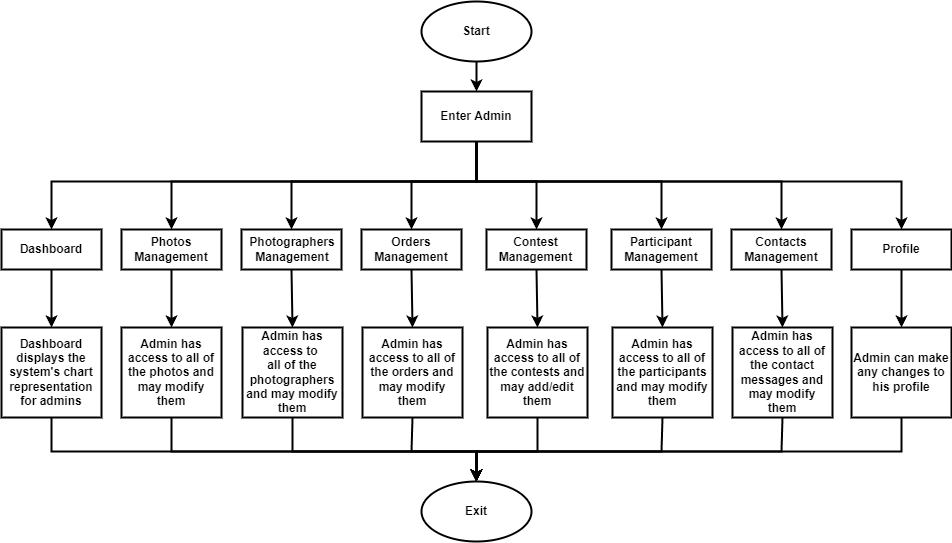

The diagram above was exported from draw.io. Its source (the exported page's mxGraphModel, read from the mxfile embedded in the PNG):
<mxGraphModel dx="1673" dy="896" grid="1" gridSize="10" guides="1" tooltips="1" connect="1" arrows="1" fold="1" page="1" pageScale="1" pageWidth="1654" pageHeight="1169" math="0" shadow="0">
  <root>
    <mxCell id="0" />
    <mxCell id="1" parent="0" />
    <mxCell id="9WNa13VMC8HBPpSTCZ-N-1" value="" style="ellipse;whiteSpace=wrap;html=1;fillColor=none;fontStyle=1;strokeWidth=2;" parent="1" vertex="1">
      <mxGeometry x="700" y="10" width="110" height="60" as="geometry" />
    </mxCell>
    <mxCell id="9WNa13VMC8HBPpSTCZ-N-2" value="" style="rounded=0;whiteSpace=wrap;html=1;fillColor=none;fontStyle=1;strokeWidth=2;" parent="1" vertex="1">
      <mxGeometry x="700" y="100" width="110" height="50" as="geometry" />
    </mxCell>
    <mxCell id="9WNa13VMC8HBPpSTCZ-N-6" value="" style="rounded=0;whiteSpace=wrap;html=1;fillColor=none;fontStyle=1;strokeWidth=2;" parent="1" vertex="1">
      <mxGeometry x="640" y="238" width="100" height="40" as="geometry" />
    </mxCell>
    <mxCell id="9WNa13VMC8HBPpSTCZ-N-7" value="" style="rounded=0;whiteSpace=wrap;html=1;fillColor=none;fontStyle=1;strokeWidth=2;" parent="1" vertex="1">
      <mxGeometry x="765" y="238" width="100" height="40" as="geometry" />
    </mxCell>
    <mxCell id="9WNa13VMC8HBPpSTCZ-N-8" value="" style="rounded=0;whiteSpace=wrap;html=1;fillColor=none;fontStyle=1;strokeWidth=2;" parent="1" vertex="1">
      <mxGeometry x="890" y="238" width="100" height="40" as="geometry" />
    </mxCell>
    <mxCell id="9WNa13VMC8HBPpSTCZ-N-9" value="" style="rounded=0;whiteSpace=wrap;html=1;fillColor=none;fontStyle=1;strokeWidth=2;" parent="1" vertex="1">
      <mxGeometry x="1010" y="238" width="100" height="40" as="geometry" />
    </mxCell>
    <mxCell id="9WNa13VMC8HBPpSTCZ-N-10" value="" style="rounded=0;whiteSpace=wrap;html=1;fillColor=none;fontStyle=1;strokeWidth=2;" parent="1" vertex="1">
      <mxGeometry x="520" y="238" width="100" height="40" as="geometry" />
    </mxCell>
    <mxCell id="9WNa13VMC8HBPpSTCZ-N-13" value="Orders Management" style="text;html=1;strokeColor=none;fillColor=none;align=center;verticalAlign=middle;whiteSpace=wrap;rounded=0;fontStyle=1;strokeWidth=2;" parent="1" vertex="1">
      <mxGeometry x="650" y="243" width="80" height="30" as="geometry" />
    </mxCell>
    <mxCell id="9WNa13VMC8HBPpSTCZ-N-14" value="Profile" style="text;html=1;strokeColor=none;fillColor=none;align=center;verticalAlign=middle;whiteSpace=wrap;rounded=0;fontStyle=1;strokeWidth=2;" parent="1" vertex="1">
      <mxGeometry x="1140" y="243" width="80" height="30" as="geometry" />
    </mxCell>
    <mxCell id="9WNa13VMC8HBPpSTCZ-N-15" value="Contest Management" style="text;html=1;strokeColor=none;fillColor=none;align=center;verticalAlign=middle;whiteSpace=wrap;rounded=0;fontStyle=1;strokeWidth=2;" parent="1" vertex="1">
      <mxGeometry x="772.5" y="243" width="85" height="30" as="geometry" />
    </mxCell>
    <mxCell id="9WNa13VMC8HBPpSTCZ-N-16" value="Participant Management" style="text;html=1;strokeColor=none;fillColor=none;align=center;verticalAlign=middle;whiteSpace=wrap;rounded=0;fontStyle=1;strokeWidth=2;" parent="1" vertex="1">
      <mxGeometry x="900" y="243" width="80" height="30" as="geometry" />
    </mxCell>
    <mxCell id="9WNa13VMC8HBPpSTCZ-N-17" value="Contacts Management" style="text;html=1;strokeColor=none;fillColor=none;align=center;verticalAlign=middle;whiteSpace=wrap;rounded=0;fontStyle=1;strokeWidth=2;" parent="1" vertex="1">
      <mxGeometry x="1020" y="243" width="80" height="30" as="geometry" />
    </mxCell>
    <mxCell id="9WNa13VMC8HBPpSTCZ-N-19" value="" style="rounded=0;whiteSpace=wrap;html=1;fillColor=none;fontStyle=1;strokeWidth=2;" parent="1" vertex="1">
      <mxGeometry x="521" y="336" width="100" height="90" as="geometry" />
    </mxCell>
    <mxCell id="9WNa13VMC8HBPpSTCZ-N-20" value="" style="rounded=0;whiteSpace=wrap;html=1;fillColor=none;fontStyle=1;strokeWidth=2;" parent="1" vertex="1">
      <mxGeometry x="641" y="336" width="100" height="90" as="geometry" />
    </mxCell>
    <mxCell id="9WNa13VMC8HBPpSTCZ-N-21" value="" style="rounded=0;whiteSpace=wrap;html=1;fillColor=none;fontStyle=1;strokeWidth=2;" parent="1" vertex="1">
      <mxGeometry x="766" y="336" width="100" height="90" as="geometry" />
    </mxCell>
    <mxCell id="9WNa13VMC8HBPpSTCZ-N-22" value="" style="rounded=0;whiteSpace=wrap;html=1;fillColor=none;fontStyle=1;strokeWidth=2;" parent="1" vertex="1">
      <mxGeometry x="891" y="336" width="100" height="90" as="geometry" />
    </mxCell>
    <mxCell id="9WNa13VMC8HBPpSTCZ-N-23" value="" style="rounded=0;whiteSpace=wrap;html=1;fillColor=none;fontStyle=1;strokeWidth=2;" parent="1" vertex="1">
      <mxGeometry x="1011" y="336" width="100" height="90" as="geometry" />
    </mxCell>
    <mxCell id="9WNa13VMC8HBPpSTCZ-N-27" value="Admin has access to all of the orders and may modify them" style="text;html=1;strokeColor=none;fillColor=none;align=center;verticalAlign=middle;whiteSpace=wrap;rounded=0;fontStyle=1;strokeWidth=2;" parent="1" vertex="1">
      <mxGeometry x="641" y="346" width="100" height="70" as="geometry" />
    </mxCell>
    <mxCell id="9WNa13VMC8HBPpSTCZ-N-28" value="Admin has access to &lt;br&gt;all of the photographers and may modify them" style="text;html=1;strokeColor=none;fillColor=none;align=center;verticalAlign=middle;whiteSpace=wrap;rounded=0;fontStyle=1;strokeWidth=2;" parent="1" vertex="1">
      <mxGeometry x="521" y="336" width="100" height="90" as="geometry" />
    </mxCell>
    <mxCell id="9WNa13VMC8HBPpSTCZ-N-30" value="Admin has access to all of the contests and may add/edit them" style="text;html=1;strokeColor=none;fillColor=none;align=center;verticalAlign=middle;whiteSpace=wrap;rounded=0;fontStyle=1;strokeWidth=2;" parent="1" vertex="1">
      <mxGeometry x="766" y="346" width="100" height="70" as="geometry" />
    </mxCell>
    <mxCell id="9WNa13VMC8HBPpSTCZ-N-31" value="Admin has access to all of the participants and may modify them" style="text;html=1;strokeColor=none;fillColor=none;align=center;verticalAlign=middle;whiteSpace=wrap;rounded=0;fontStyle=1;strokeWidth=2;" parent="1" vertex="1">
      <mxGeometry x="891" y="346" width="100" height="70" as="geometry" />
    </mxCell>
    <mxCell id="9WNa13VMC8HBPpSTCZ-N-33" value="Admin has access to all of the contact messages and may modify them" style="text;html=1;strokeColor=none;fillColor=none;align=center;verticalAlign=middle;whiteSpace=wrap;rounded=0;fontStyle=1;strokeWidth=2;" parent="1" vertex="1">
      <mxGeometry x="1011" y="346" width="100" height="70" as="geometry" />
    </mxCell>
    <mxCell id="9WNa13VMC8HBPpSTCZ-N-35" value="" style="ellipse;whiteSpace=wrap;html=1;fillColor=none;fontStyle=1;strokeWidth=2;" parent="1" vertex="1">
      <mxGeometry x="700" y="490" width="110" height="60" as="geometry" />
    </mxCell>
    <mxCell id="9WNa13VMC8HBPpSTCZ-N-36" value="" style="endArrow=classic;html=1;rounded=0;exitX=0.5;exitY=1;exitDx=0;exitDy=0;strokeWidth=2;" parent="1" source="9WNa13VMC8HBPpSTCZ-N-1" target="9WNa13VMC8HBPpSTCZ-N-2" edge="1">
      <mxGeometry width="50" height="50" relative="1" as="geometry">
        <mxPoint x="840" y="200" as="sourcePoint" />
        <mxPoint x="890" y="150" as="targetPoint" />
      </mxGeometry>
    </mxCell>
    <mxCell id="9WNa13VMC8HBPpSTCZ-N-52" value="" style="endArrow=classic;html=1;rounded=0;strokeWidth=2;entryX=0.5;entryY=0;entryDx=0;entryDy=0;exitX=0.5;exitY=1;exitDx=0;exitDy=0;" parent="1" source="9WNa13VMC8HBPpSTCZ-N-10" target="9WNa13VMC8HBPpSTCZ-N-19" edge="1">
      <mxGeometry width="50" height="50" relative="1" as="geometry">
        <mxPoint x="580" y="359" as="sourcePoint" />
        <mxPoint x="630" y="309" as="targetPoint" />
      </mxGeometry>
    </mxCell>
    <mxCell id="9WNa13VMC8HBPpSTCZ-N-53" value="" style="endArrow=classic;html=1;rounded=0;strokeWidth=2;entryX=0.5;entryY=0;entryDx=0;entryDy=0;exitX=0.5;exitY=1;exitDx=0;exitDy=0;" parent="1" source="9WNa13VMC8HBPpSTCZ-N-6" target="9WNa13VMC8HBPpSTCZ-N-20" edge="1">
      <mxGeometry width="50" height="50" relative="1" as="geometry">
        <mxPoint x="670" y="359" as="sourcePoint" />
        <mxPoint x="720" y="309" as="targetPoint" />
      </mxGeometry>
    </mxCell>
    <mxCell id="9WNa13VMC8HBPpSTCZ-N-54" value="" style="endArrow=classic;html=1;rounded=0;strokeWidth=2;entryX=0.5;entryY=0;entryDx=0;entryDy=0;exitX=0.5;exitY=1;exitDx=0;exitDy=0;" parent="1" source="9WNa13VMC8HBPpSTCZ-N-7" target="9WNa13VMC8HBPpSTCZ-N-21" edge="1">
      <mxGeometry width="50" height="50" relative="1" as="geometry">
        <mxPoint x="880" y="339" as="sourcePoint" />
        <mxPoint x="930" y="289" as="targetPoint" />
      </mxGeometry>
    </mxCell>
    <mxCell id="9WNa13VMC8HBPpSTCZ-N-55" value="" style="endArrow=classic;html=1;rounded=0;strokeWidth=2;entryX=0.5;entryY=0;entryDx=0;entryDy=0;exitX=0.5;exitY=1;exitDx=0;exitDy=0;" parent="1" source="9WNa13VMC8HBPpSTCZ-N-8" target="9WNa13VMC8HBPpSTCZ-N-22" edge="1">
      <mxGeometry width="50" height="50" relative="1" as="geometry">
        <mxPoint x="950" y="339" as="sourcePoint" />
        <mxPoint x="1000" y="289" as="targetPoint" />
      </mxGeometry>
    </mxCell>
    <mxCell id="9WNa13VMC8HBPpSTCZ-N-56" value="" style="endArrow=classic;html=1;rounded=0;strokeWidth=2;entryX=0.5;entryY=0;entryDx=0;entryDy=0;exitX=0.5;exitY=1;exitDx=0;exitDy=0;" parent="1" source="9WNa13VMC8HBPpSTCZ-N-9" target="9WNa13VMC8HBPpSTCZ-N-23" edge="1">
      <mxGeometry width="50" height="50" relative="1" as="geometry">
        <mxPoint x="950" y="339" as="sourcePoint" />
        <mxPoint x="1000" y="289" as="targetPoint" />
      </mxGeometry>
    </mxCell>
    <mxCell id="9WNa13VMC8HBPpSTCZ-N-59" value="Start" style="text;html=1;strokeColor=none;fillColor=none;align=center;verticalAlign=middle;whiteSpace=wrap;rounded=0;fontStyle=1;strokeWidth=2;" parent="1" vertex="1">
      <mxGeometry x="715" y="25" width="80" height="30" as="geometry" />
    </mxCell>
    <mxCell id="9WNa13VMC8HBPpSTCZ-N-61" value="Enter Admin" style="text;html=1;strokeColor=none;fillColor=none;align=center;verticalAlign=middle;whiteSpace=wrap;rounded=0;fontStyle=1;strokeWidth=2;" parent="1" vertex="1">
      <mxGeometry x="715" y="110" width="80" height="30" as="geometry" />
    </mxCell>
    <mxCell id="9WNa13VMC8HBPpSTCZ-N-62" value="Exit" style="text;html=1;strokeColor=none;fillColor=none;align=center;verticalAlign=middle;whiteSpace=wrap;rounded=0;fontStyle=1;strokeWidth=2;" parent="1" vertex="1">
      <mxGeometry x="715" y="505" width="80" height="30" as="geometry" />
    </mxCell>
    <mxCell id="NkhGo8eVdoDkOeWiCKio-14" style="edgeStyle=orthogonalEdgeStyle;rounded=0;orthogonalLoop=1;jettySize=auto;html=1;entryX=0.5;entryY=0;entryDx=0;entryDy=0;strokeWidth=2;" edge="1" parent="1" source="NkhGo8eVdoDkOeWiCKio-1" target="NkhGo8eVdoDkOeWiCKio-3">
      <mxGeometry relative="1" as="geometry" />
    </mxCell>
    <mxCell id="NkhGo8eVdoDkOeWiCKio-1" value="" style="rounded=0;whiteSpace=wrap;html=1;fillColor=none;fontStyle=1;strokeWidth=2;" vertex="1" parent="1">
      <mxGeometry x="400" y="238" width="100" height="40" as="geometry" />
    </mxCell>
    <mxCell id="NkhGo8eVdoDkOeWiCKio-13" style="edgeStyle=orthogonalEdgeStyle;rounded=0;orthogonalLoop=1;jettySize=auto;html=1;entryX=0.5;entryY=0;entryDx=0;entryDy=0;strokeWidth=2;" edge="1" parent="1" source="NkhGo8eVdoDkOeWiCKio-2" target="NkhGo8eVdoDkOeWiCKio-4">
      <mxGeometry relative="1" as="geometry" />
    </mxCell>
    <mxCell id="NkhGo8eVdoDkOeWiCKio-2" value="" style="rounded=0;whiteSpace=wrap;html=1;fillColor=none;fontStyle=1;strokeWidth=2;" vertex="1" parent="1">
      <mxGeometry x="1130" y="238" width="100" height="40" as="geometry" />
    </mxCell>
    <mxCell id="NkhGo8eVdoDkOeWiCKio-3" value="" style="rounded=0;whiteSpace=wrap;html=1;fillColor=none;fontStyle=1;strokeWidth=2;" vertex="1" parent="1">
      <mxGeometry x="400" y="336" width="100" height="90" as="geometry" />
    </mxCell>
    <mxCell id="NkhGo8eVdoDkOeWiCKio-4" value="" style="rounded=0;whiteSpace=wrap;html=1;fillColor=none;fontStyle=1;strokeWidth=2;" vertex="1" parent="1">
      <mxGeometry x="1130" y="336" width="100" height="90" as="geometry" />
    </mxCell>
    <mxCell id="NkhGo8eVdoDkOeWiCKio-15" style="edgeStyle=orthogonalEdgeStyle;rounded=0;orthogonalLoop=1;jettySize=auto;html=1;entryX=0.5;entryY=0;entryDx=0;entryDy=0;strokeWidth=2;" edge="1" parent="1" source="NkhGo8eVdoDkOeWiCKio-5" target="NkhGo8eVdoDkOeWiCKio-6">
      <mxGeometry relative="1" as="geometry" />
    </mxCell>
    <mxCell id="NkhGo8eVdoDkOeWiCKio-5" value="" style="rounded=0;whiteSpace=wrap;html=1;fillColor=none;fontStyle=1;strokeWidth=2;" vertex="1" parent="1">
      <mxGeometry x="280" y="238" width="100" height="40" as="geometry" />
    </mxCell>
    <mxCell id="NkhGo8eVdoDkOeWiCKio-6" value="" style="rounded=0;whiteSpace=wrap;html=1;fillColor=none;fontStyle=1;strokeWidth=2;" vertex="1" parent="1">
      <mxGeometry x="280" y="336" width="100" height="90" as="geometry" />
    </mxCell>
    <mxCell id="NkhGo8eVdoDkOeWiCKio-7" value="Dashboard" style="text;html=1;strokeColor=none;fillColor=none;align=center;verticalAlign=middle;whiteSpace=wrap;rounded=0;fontStyle=1;strokeWidth=2;" vertex="1" parent="1">
      <mxGeometry x="290" y="243" width="80" height="30" as="geometry" />
    </mxCell>
    <mxCell id="NkhGo8eVdoDkOeWiCKio-8" value="Photos Management" style="text;html=1;strokeColor=none;fillColor=none;align=center;verticalAlign=middle;whiteSpace=wrap;rounded=0;fontStyle=1;strokeWidth=2;" vertex="1" parent="1">
      <mxGeometry x="410" y="243" width="80" height="30" as="geometry" />
    </mxCell>
    <mxCell id="NkhGo8eVdoDkOeWiCKio-9" value="Photographers Management" style="text;html=1;strokeColor=none;fillColor=none;align=center;verticalAlign=middle;whiteSpace=wrap;rounded=0;fontStyle=1;strokeWidth=2;" vertex="1" parent="1">
      <mxGeometry x="531" y="243" width="80" height="30" as="geometry" />
    </mxCell>
    <mxCell id="NkhGo8eVdoDkOeWiCKio-10" value="Dashboard displays the system's chart representation for admins" style="text;html=1;strokeColor=none;fillColor=none;align=center;verticalAlign=middle;whiteSpace=wrap;rounded=0;fontStyle=1;strokeWidth=2;" vertex="1" parent="1">
      <mxGeometry x="280" y="346" width="100" height="70" as="geometry" />
    </mxCell>
    <mxCell id="NkhGo8eVdoDkOeWiCKio-11" value="Admin has access to all of the photos and may modify them" style="text;html=1;strokeColor=none;fillColor=none;align=center;verticalAlign=middle;whiteSpace=wrap;rounded=0;fontStyle=1;strokeWidth=2;" vertex="1" parent="1">
      <mxGeometry x="400" y="346" width="100" height="70" as="geometry" />
    </mxCell>
    <mxCell id="NkhGo8eVdoDkOeWiCKio-12" value="Admin can make any changes to his profile" style="text;html=1;strokeColor=none;fillColor=none;align=center;verticalAlign=middle;whiteSpace=wrap;rounded=0;fontStyle=1;strokeWidth=2;" vertex="1" parent="1">
      <mxGeometry x="1130" y="346" width="100" height="70" as="geometry" />
    </mxCell>
    <mxCell id="NkhGo8eVdoDkOeWiCKio-16" value="" style="endArrow=classic;html=1;rounded=0;strokeWidth=2;entryX=0.5;entryY=0;entryDx=0;entryDy=0;exitX=0.5;exitY=1;exitDx=0;exitDy=0;" edge="1" parent="1" source="9WNa13VMC8HBPpSTCZ-N-2" target="NkhGo8eVdoDkOeWiCKio-5">
      <mxGeometry width="50" height="50" relative="1" as="geometry">
        <mxPoint x="390" y="120" as="sourcePoint" />
        <mxPoint x="440" y="70" as="targetPoint" />
        <Array as="points">
          <mxPoint x="755" y="190" />
          <mxPoint x="330" y="190" />
        </Array>
      </mxGeometry>
    </mxCell>
    <mxCell id="NkhGo8eVdoDkOeWiCKio-17" value="" style="endArrow=classic;html=1;rounded=0;strokeWidth=2;entryX=0.5;entryY=0;entryDx=0;entryDy=0;exitX=0.5;exitY=1;exitDx=0;exitDy=0;" edge="1" parent="1" source="9WNa13VMC8HBPpSTCZ-N-2" target="NkhGo8eVdoDkOeWiCKio-1">
      <mxGeometry width="50" height="50" relative="1" as="geometry">
        <mxPoint x="520" y="150" as="sourcePoint" />
        <mxPoint x="570" y="100" as="targetPoint" />
        <Array as="points">
          <mxPoint x="755" y="190" />
          <mxPoint x="450" y="190" />
        </Array>
      </mxGeometry>
    </mxCell>
    <mxCell id="NkhGo8eVdoDkOeWiCKio-18" value="" style="endArrow=classic;html=1;rounded=0;strokeWidth=2;entryX=0.5;entryY=0;entryDx=0;entryDy=0;exitX=0.5;exitY=1;exitDx=0;exitDy=0;" edge="1" parent="1" source="9WNa13VMC8HBPpSTCZ-N-2" target="9WNa13VMC8HBPpSTCZ-N-10">
      <mxGeometry width="50" height="50" relative="1" as="geometry">
        <mxPoint x="490" y="170" as="sourcePoint" />
        <mxPoint x="540" y="120" as="targetPoint" />
        <Array as="points">
          <mxPoint x="755" y="190" />
          <mxPoint x="570" y="190" />
        </Array>
      </mxGeometry>
    </mxCell>
    <mxCell id="NkhGo8eVdoDkOeWiCKio-19" value="" style="endArrow=classic;html=1;rounded=0;strokeWidth=2;entryX=0.5;entryY=0;entryDx=0;entryDy=0;exitX=0.5;exitY=1;exitDx=0;exitDy=0;" edge="1" parent="1" source="9WNa13VMC8HBPpSTCZ-N-2" target="NkhGo8eVdoDkOeWiCKio-2">
      <mxGeometry width="50" height="50" relative="1" as="geometry">
        <mxPoint x="916" y="200" as="sourcePoint" />
        <mxPoint x="966" y="150" as="targetPoint" />
        <Array as="points">
          <mxPoint x="755" y="190" />
          <mxPoint x="1180" y="190" />
        </Array>
      </mxGeometry>
    </mxCell>
    <mxCell id="NkhGo8eVdoDkOeWiCKio-20" value="" style="endArrow=classic;html=1;rounded=0;strokeWidth=2;entryX=0.5;entryY=0;entryDx=0;entryDy=0;exitX=0.5;exitY=1;exitDx=0;exitDy=0;" edge="1" parent="1" source="9WNa13VMC8HBPpSTCZ-N-2" target="9WNa13VMC8HBPpSTCZ-N-9">
      <mxGeometry width="50" height="50" relative="1" as="geometry">
        <mxPoint x="930" y="180" as="sourcePoint" />
        <mxPoint x="980" y="130" as="targetPoint" />
        <Array as="points">
          <mxPoint x="755" y="190" />
          <mxPoint x="1060" y="190" />
        </Array>
      </mxGeometry>
    </mxCell>
    <mxCell id="NkhGo8eVdoDkOeWiCKio-21" value="" style="endArrow=classic;html=1;rounded=0;strokeWidth=2;exitX=0.5;exitY=1;exitDx=0;exitDy=0;entryX=0.5;entryY=0;entryDx=0;entryDy=0;" edge="1" parent="1" source="9WNa13VMC8HBPpSTCZ-N-2" target="9WNa13VMC8HBPpSTCZ-N-8">
      <mxGeometry width="50" height="50" relative="1" as="geometry">
        <mxPoint x="930" y="140" as="sourcePoint" />
        <mxPoint x="980" y="90" as="targetPoint" />
        <Array as="points">
          <mxPoint x="755" y="190" />
          <mxPoint x="940" y="190" />
        </Array>
      </mxGeometry>
    </mxCell>
    <mxCell id="NkhGo8eVdoDkOeWiCKio-22" value="" style="endArrow=classic;html=1;rounded=0;strokeWidth=2;exitX=0.5;exitY=1;exitDx=0;exitDy=0;entryX=0.5;entryY=0;entryDx=0;entryDy=0;" edge="1" parent="1" source="9WNa13VMC8HBPpSTCZ-N-2" target="9WNa13VMC8HBPpSTCZ-N-6">
      <mxGeometry width="50" height="50" relative="1" as="geometry">
        <mxPoint x="970" y="110" as="sourcePoint" />
        <mxPoint x="1020" y="60" as="targetPoint" />
        <Array as="points">
          <mxPoint x="755" y="190" />
          <mxPoint x="690" y="190" />
        </Array>
      </mxGeometry>
    </mxCell>
    <mxCell id="NkhGo8eVdoDkOeWiCKio-23" value="" style="endArrow=classic;html=1;rounded=0;strokeWidth=2;exitX=0.5;exitY=1;exitDx=0;exitDy=0;entryX=0.5;entryY=0;entryDx=0;entryDy=0;" edge="1" parent="1" source="9WNa13VMC8HBPpSTCZ-N-2" target="9WNa13VMC8HBPpSTCZ-N-7">
      <mxGeometry width="50" height="50" relative="1" as="geometry">
        <mxPoint x="850" y="200" as="sourcePoint" />
        <mxPoint x="900" y="150" as="targetPoint" />
        <Array as="points">
          <mxPoint x="755" y="190" />
          <mxPoint x="815" y="190" />
        </Array>
      </mxGeometry>
    </mxCell>
    <mxCell id="NkhGo8eVdoDkOeWiCKio-24" value="" style="endArrow=classic;html=1;rounded=0;strokeWidth=2;entryX=0.5;entryY=0;entryDx=0;entryDy=0;exitX=0.5;exitY=1;exitDx=0;exitDy=0;" edge="1" parent="1" source="NkhGo8eVdoDkOeWiCKio-4" target="9WNa13VMC8HBPpSTCZ-N-35">
      <mxGeometry width="50" height="50" relative="1" as="geometry">
        <mxPoint x="891" y="555" as="sourcePoint" />
        <mxPoint x="941" y="505" as="targetPoint" />
        <Array as="points">
          <mxPoint x="1180" y="460" />
          <mxPoint x="755" y="460" />
        </Array>
      </mxGeometry>
    </mxCell>
    <mxCell id="NkhGo8eVdoDkOeWiCKio-25" value="" style="endArrow=classic;html=1;rounded=0;strokeWidth=2;entryX=0.5;entryY=0;entryDx=0;entryDy=0;exitX=0.5;exitY=1;exitDx=0;exitDy=0;" edge="1" parent="1" source="9WNa13VMC8HBPpSTCZ-N-23" target="9WNa13VMC8HBPpSTCZ-N-35">
      <mxGeometry width="50" height="50" relative="1" as="geometry">
        <mxPoint x="866" y="570" as="sourcePoint" />
        <mxPoint x="916" y="520" as="targetPoint" />
        <Array as="points">
          <mxPoint x="1060" y="460" />
          <mxPoint x="755" y="460" />
        </Array>
      </mxGeometry>
    </mxCell>
    <mxCell id="NkhGo8eVdoDkOeWiCKio-26" value="" style="endArrow=classic;html=1;rounded=0;strokeWidth=2;entryX=0.5;entryY=0;entryDx=0;entryDy=0;exitX=0.5;exitY=1;exitDx=0;exitDy=0;" edge="1" parent="1" source="NkhGo8eVdoDkOeWiCKio-6" target="9WNa13VMC8HBPpSTCZ-N-35">
      <mxGeometry width="50" height="50" relative="1" as="geometry">
        <mxPoint x="280" y="680" as="sourcePoint" />
        <mxPoint x="330" y="630" as="targetPoint" />
        <Array as="points">
          <mxPoint x="330" y="460" />
          <mxPoint x="755" y="460" />
        </Array>
      </mxGeometry>
    </mxCell>
    <mxCell id="NkhGo8eVdoDkOeWiCKio-27" value="" style="endArrow=classic;html=1;rounded=0;strokeWidth=2;entryX=0.5;entryY=0;entryDx=0;entryDy=0;exitX=0.5;exitY=1;exitDx=0;exitDy=0;" edge="1" parent="1" source="NkhGo8eVdoDkOeWiCKio-3" target="9WNa13VMC8HBPpSTCZ-N-35">
      <mxGeometry width="50" height="50" relative="1" as="geometry">
        <mxPoint x="430" y="570" as="sourcePoint" />
        <mxPoint x="480" y="520" as="targetPoint" />
        <Array as="points">
          <mxPoint x="450" y="460" />
          <mxPoint x="755" y="460" />
        </Array>
      </mxGeometry>
    </mxCell>
    <mxCell id="NkhGo8eVdoDkOeWiCKio-28" value="" style="endArrow=classic;html=1;rounded=0;strokeWidth=2;entryX=0.5;entryY=0;entryDx=0;entryDy=0;exitX=0.5;exitY=1;exitDx=0;exitDy=0;" edge="1" parent="1" source="9WNa13VMC8HBPpSTCZ-N-19" target="9WNa13VMC8HBPpSTCZ-N-35">
      <mxGeometry width="50" height="50" relative="1" as="geometry">
        <mxPoint x="521" y="550" as="sourcePoint" />
        <mxPoint x="571" y="500" as="targetPoint" />
        <Array as="points">
          <mxPoint x="571" y="460" />
          <mxPoint x="755" y="460" />
        </Array>
      </mxGeometry>
    </mxCell>
    <mxCell id="NkhGo8eVdoDkOeWiCKio-29" value="" style="endArrow=classic;html=1;rounded=0;strokeWidth=2;entryX=0.5;entryY=0;entryDx=0;entryDy=0;exitX=0.5;exitY=1;exitDx=0;exitDy=0;" edge="1" parent="1" source="9WNa13VMC8HBPpSTCZ-N-22" target="9WNa13VMC8HBPpSTCZ-N-35">
      <mxGeometry width="50" height="50" relative="1" as="geometry">
        <mxPoint x="920" y="460" as="sourcePoint" />
        <mxPoint x="915" y="485" as="targetPoint" />
        <Array as="points">
          <mxPoint x="940" y="460" />
          <mxPoint x="755" y="460" />
        </Array>
      </mxGeometry>
    </mxCell>
    <mxCell id="NkhGo8eVdoDkOeWiCKio-30" value="" style="endArrow=classic;html=1;rounded=0;strokeWidth=2;entryX=0.5;entryY=0;entryDx=0;entryDy=0;exitX=0.5;exitY=1;exitDx=0;exitDy=0;" edge="1" parent="1" source="9WNa13VMC8HBPpSTCZ-N-21" target="9WNa13VMC8HBPpSTCZ-N-35">
      <mxGeometry width="50" height="50" relative="1" as="geometry">
        <mxPoint x="866" y="521" as="sourcePoint" />
        <mxPoint x="916" y="471" as="targetPoint" />
        <Array as="points">
          <mxPoint x="816" y="460" />
          <mxPoint x="755" y="460" />
        </Array>
      </mxGeometry>
    </mxCell>
    <mxCell id="NkhGo8eVdoDkOeWiCKio-31" value="" style="endArrow=classic;html=1;rounded=0;strokeWidth=2;entryX=0.5;entryY=0;entryDx=0;entryDy=0;exitX=0.5;exitY=1;exitDx=0;exitDy=0;" edge="1" parent="1" source="9WNa13VMC8HBPpSTCZ-N-20" target="9WNa13VMC8HBPpSTCZ-N-35">
      <mxGeometry width="50" height="50" relative="1" as="geometry">
        <mxPoint x="390" y="600" as="sourcePoint" />
        <mxPoint x="440" y="550" as="targetPoint" />
        <Array as="points">
          <mxPoint x="690" y="460" />
          <mxPoint x="755" y="460" />
        </Array>
      </mxGeometry>
    </mxCell>
  </root>
</mxGraphModel>